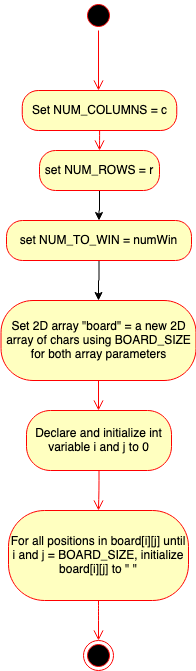

The diagram above was exported from draw.io. Its source (the exported page's mxGraphModel, read from the mxfile embedded in the PNG):
<mxGraphModel dx="1190" dy="1049" grid="1" gridSize="10" guides="1" tooltips="1" connect="1" arrows="1" fold="1" page="1" pageScale="1" pageWidth="1100" pageHeight="1700" math="0" shadow="0">
  <root>
    <mxCell id="pfHWZ1pcNsJ12yYqoNSZ-0" />
    <mxCell id="pfHWZ1pcNsJ12yYqoNSZ-1" parent="pfHWZ1pcNsJ12yYqoNSZ-0" />
    <mxCell id="pfHWZ1pcNsJ12yYqoNSZ-2" value="" style="ellipse;html=1;shape=startState;fillColor=#000000;strokeColor=#ff0000;" vertex="1" parent="pfHWZ1pcNsJ12yYqoNSZ-1">
      <mxGeometry x="410" y="60" width="30" height="30" as="geometry" />
    </mxCell>
    <mxCell id="pfHWZ1pcNsJ12yYqoNSZ-3" value="" style="edgeStyle=orthogonalEdgeStyle;html=1;verticalAlign=bottom;endArrow=open;endSize=8;strokeColor=#ff0000;" edge="1" parent="pfHWZ1pcNsJ12yYqoNSZ-1" source="pfHWZ1pcNsJ12yYqoNSZ-2">
      <mxGeometry relative="1" as="geometry">
        <mxPoint x="425" y="150" as="targetPoint" />
      </mxGeometry>
    </mxCell>
    <mxCell id="pfHWZ1pcNsJ12yYqoNSZ-4" value="Set 2D array &quot;board&quot; = a new 2D array of chars using BOARD_SIZE for both array parameters " style="rounded=1;whiteSpace=wrap;html=1;arcSize=40;fontColor=#000000;fillColor=#ffffc0;strokeColor=#ff0000;" vertex="1" parent="pfHWZ1pcNsJ12yYqoNSZ-1">
      <mxGeometry x="327.5" y="360" width="195" height="80" as="geometry" />
    </mxCell>
    <mxCell id="pfHWZ1pcNsJ12yYqoNSZ-5" value="" style="edgeStyle=orthogonalEdgeStyle;html=1;verticalAlign=bottom;endArrow=open;endSize=8;strokeColor=#ff0000;" edge="1" parent="pfHWZ1pcNsJ12yYqoNSZ-1" source="pfHWZ1pcNsJ12yYqoNSZ-4">
      <mxGeometry relative="1" as="geometry">
        <mxPoint x="425" y="470" as="targetPoint" />
      </mxGeometry>
    </mxCell>
    <mxCell id="pfHWZ1pcNsJ12yYqoNSZ-6" value="Declare and initialize int variable i and j to 0" style="rounded=1;whiteSpace=wrap;html=1;arcSize=40;fontColor=#000000;fillColor=#ffffc0;strokeColor=#ff0000;" vertex="1" parent="pfHWZ1pcNsJ12yYqoNSZ-1">
      <mxGeometry x="353" y="470" width="145" height="60" as="geometry" />
    </mxCell>
    <mxCell id="pfHWZ1pcNsJ12yYqoNSZ-7" value="" style="edgeStyle=orthogonalEdgeStyle;html=1;verticalAlign=bottom;endArrow=open;endSize=8;strokeColor=#ff0000;" edge="1" parent="pfHWZ1pcNsJ12yYqoNSZ-1" source="pfHWZ1pcNsJ12yYqoNSZ-6">
      <mxGeometry relative="1" as="geometry">
        <mxPoint x="425" y="570" as="targetPoint" />
      </mxGeometry>
    </mxCell>
    <mxCell id="pfHWZ1pcNsJ12yYqoNSZ-8" value="" style="ellipse;html=1;shape=endState;fillColor=#000000;strokeColor=#ff0000;" vertex="1" parent="pfHWZ1pcNsJ12yYqoNSZ-1">
      <mxGeometry x="410" y="700" width="30" height="30" as="geometry" />
    </mxCell>
    <mxCell id="pfHWZ1pcNsJ12yYqoNSZ-9" value="For all positions in board[i][j] until i and j = BOARD_SIZE, initialize board[i][j] to &quot; &quot;" style="rounded=1;whiteSpace=wrap;html=1;arcSize=40;fontColor=#000000;fillColor=#ffffc0;strokeColor=#ff0000;" vertex="1" parent="pfHWZ1pcNsJ12yYqoNSZ-1">
      <mxGeometry x="335" y="570" width="180" height="90" as="geometry" />
    </mxCell>
    <mxCell id="pfHWZ1pcNsJ12yYqoNSZ-10" value="" style="edgeStyle=orthogonalEdgeStyle;html=1;verticalAlign=bottom;endArrow=open;endSize=8;strokeColor=#ff0000;" edge="1" parent="pfHWZ1pcNsJ12yYqoNSZ-1" source="pfHWZ1pcNsJ12yYqoNSZ-9">
      <mxGeometry relative="1" as="geometry">
        <mxPoint x="425" y="700" as="targetPoint" />
        <Array as="points">
          <mxPoint x="425" y="670" />
          <mxPoint x="425" y="670" />
        </Array>
      </mxGeometry>
    </mxCell>
    <mxCell id="pfHWZ1pcNsJ12yYqoNSZ-11" value="Set NUM_COLUMNS = c" style="rounded=1;whiteSpace=wrap;html=1;arcSize=40;fontColor=#000000;fillColor=#ffffc0;strokeColor=#ff0000;" vertex="1" parent="pfHWZ1pcNsJ12yYqoNSZ-1">
      <mxGeometry x="348.75" y="150" width="154.5" height="40" as="geometry" />
    </mxCell>
    <mxCell id="pfHWZ1pcNsJ12yYqoNSZ-12" value="" style="edgeStyle=orthogonalEdgeStyle;html=1;verticalAlign=bottom;endArrow=open;endSize=8;strokeColor=#ff0000;" edge="1" source="pfHWZ1pcNsJ12yYqoNSZ-11" parent="pfHWZ1pcNsJ12yYqoNSZ-1" target="pfHWZ1pcNsJ12yYqoNSZ-13">
      <mxGeometry relative="1" as="geometry">
        <mxPoint x="426" y="220" as="targetPoint" />
      </mxGeometry>
    </mxCell>
    <mxCell id="pfHWZ1pcNsJ12yYqoNSZ-17" value="" style="edgeStyle=orthogonalEdgeStyle;rounded=0;orthogonalLoop=1;jettySize=auto;html=1;" edge="1" parent="pfHWZ1pcNsJ12yYqoNSZ-1" source="pfHWZ1pcNsJ12yYqoNSZ-13" target="pfHWZ1pcNsJ12yYqoNSZ-15">
      <mxGeometry relative="1" as="geometry" />
    </mxCell>
    <mxCell id="pfHWZ1pcNsJ12yYqoNSZ-13" value="set NUM_ROWS = r" style="rounded=1;whiteSpace=wrap;html=1;arcSize=40;fontColor=#000000;fillColor=#ffffc0;strokeColor=#ff0000;" vertex="1" parent="pfHWZ1pcNsJ12yYqoNSZ-1">
      <mxGeometry x="366" y="210" width="120" height="40" as="geometry" />
    </mxCell>
    <mxCell id="pfHWZ1pcNsJ12yYqoNSZ-19" style="edgeStyle=orthogonalEdgeStyle;rounded=0;orthogonalLoop=1;jettySize=auto;html=1;entryX=0.5;entryY=0;entryDx=0;entryDy=0;" edge="1" parent="pfHWZ1pcNsJ12yYqoNSZ-1" source="pfHWZ1pcNsJ12yYqoNSZ-15" target="pfHWZ1pcNsJ12yYqoNSZ-4">
      <mxGeometry relative="1" as="geometry" />
    </mxCell>
    <mxCell id="pfHWZ1pcNsJ12yYqoNSZ-15" value="set NUM_TO_WIN = numWin" style="rounded=1;whiteSpace=wrap;html=1;arcSize=40;fontColor=#000000;fillColor=#ffffc0;strokeColor=#ff0000;" vertex="1" parent="pfHWZ1pcNsJ12yYqoNSZ-1">
      <mxGeometry x="333" y="280" width="185" height="40" as="geometry" />
    </mxCell>
  </root>
</mxGraphModel>